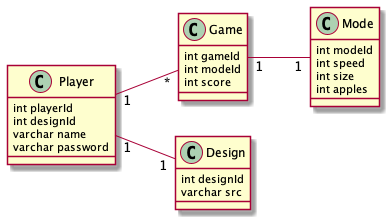

The diagram above was rendered by PlantUML. Its source (embedded in the PNG):
@startuml
left to right direction

class Player{
int playerId
int designId
varchar name
varchar password
}
class Game{
int gameId
int modeId
int score
}
class Mode{
int modeId
int speed
int size
int apples
}
class Design{
int designId
varchar src
}
Player "1" -- "*" Game
Game "1" -- "1" Mode
Player "1" -- "1" Design
@enduml